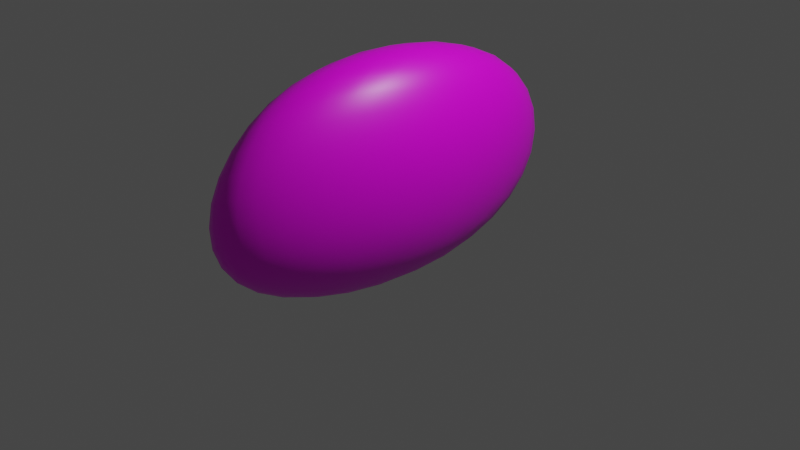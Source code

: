 # Source: Rocky.blend  (saved by Blender 3.0.42; exported with 4.5.12 LTS)
import bpy
from mathutils import Matrix  # noqa: F401  (used for matrix-valued properties, if any)

bpy.ops.wm.read_factory_settings(use_empty=True)
scene = bpy.context.scene
scene.name = 'Scene'

# ---- collections
col_collection = bpy.data.collections.new('Collection'); scene.collection.children.link(col_collection)

# ---- images (referenced by path relative to the original .blend; pixels are not part of the script)
import os
ASSET_DIR = os.environ.get("B2B_ASSET_DIR", "")  # directory of the original .blend (textures are referenced by path, not embedded)
HERE = os.path.dirname(os.path.abspath(__file__))  # packed textures are extracted next to this script under _unpacked/

def load_image(name, relpath, width, height, colorspace="sRGB"):
    """Load a texture the original file referenced (path relative to the .blend, or extracted next to this script)."""
    p = next((c for c in (os.path.join(HERE, relpath), os.path.join(ASSET_DIR, relpath)) if relpath and os.path.exists(c)), "")
    if p:
        img = bpy.data.images.load(p, check_existing=True)
        img.name = name
    else:  # same state as the original file: an image datablock whose file is absent (Cycles renders it pink)
        img = bpy.data.images.new(name, width, height)
        img.source = "FILE"
        img.filepath = "//" + (relpath or name)
    img.colorspace_settings.name = colorspace
    return img
img_rocky_png = load_image('Rocky.png', 'Rocky.png', 1024, 1024, 'sRGB')

# ---- materials (node trees are filled in below, after node groups)
mat_material = bpy.data.materials.new('Material')
mat_material.alpha_threshold = 0.0
mat_material.use_transparent_shadow = False
mat_material.line_color = (0.0, 0.0, 0.0, 1.0)

# ---- material node trees
mat_material.use_nodes = True; mat_material.node_tree.nodes.clear()
_N = mat_material.node_tree.nodes; _L = mat_material.node_tree.links
n0 = _N.new('ShaderNodeOutputMaterial'); n0.name = 'Material Output'; n0.location = (300, 300)
n1 = _N.new('ShaderNodeBsdfPrincipled'); n1.name = 'Principled BSDF'; n1.location = (10, 300)
n1.distribution = 'GGX'
n1.subsurface_method = 'RANDOM_WALK_SKIN'
n1.inputs[2].default_value = 0.4
n1.inputs[3].default_value = 1.45
n1.inputs[27].default_value = (0.0, 0.0, 0.0, 1.0)
n1.inputs[28].default_value = 1.0
n2 = _N.new('ShaderNodeTexImage'); n2.name = 'Image Texture'; n2.location = (-280, 280)
n2.image = img_rocky_png
_L.new(n1.outputs[0], n0.inputs[0])
_L.new(n2.outputs[0], n1.inputs[0])
n0.is_active_output = True

# ---- world
world_world = bpy.data.worlds.new('World'); scene.world = world_world
world_world.use_nodes = True; world_world.node_tree.nodes.clear()
_N = world_world.node_tree.nodes; _L = world_world.node_tree.links
n0 = _N.new('ShaderNodeOutputWorld'); n0.name = 'World Output'; n0.location = (300, 300)
n1 = _N.new('ShaderNodeBackground'); n1.name = 'Background'; n1.location = (10, 300)
n1.inputs[0].default_value = (0.05088, 0.05088, 0.05088, 1.0)
_L.new(n1.outputs[0], n0.inputs[0])
n0.is_active_output = True
world_world.color = (0.05088, 0.05088, 0.05088)
world_world.use_sun_shadow = False
world_world.sun_shadow_jitter_overblur = 0.0

# ---- cameras
cam_camera = bpy.data.cameras.new('Camera')
cam_camera.clip_end = 100.0
cam_camera.ortho_scale = 7.314

# ---- lights
light_light = bpy.data.lights.new('Light', 'POINT')
light_light.transmission_factor = 0.0
light_light.energy = 1000.0
light_light.shadow_soft_size = 0.1
light_light.shadow_maximum_resolution = 0.006
light_light.use_absolute_resolution = True

# ---- meshes
me_cube = bpy.data.meshes.new('Cube')
me_cube.from_pydata([(0.7753, 0.6181, 1.283), (0.3051, 0.3492, -0.1018), (1.16, -1.024, 1.019), (0.6624, -1.371, -0.373), (-0.9204, 1.645, 1.331), (-1.389, 1.077, -0.1288), (-0.1743, -0.2339, 1.233), (-0.6697, -0.8803, -0.2338), (-1.404, 0.9171, -0.1891), (-1.392, 0.6743, -0.2569), (-1.341, 0.3886, -0.3099), (-1.248, 0.08403, -0.339), (-1.115, -0.2171, -0.3394), (-0.9571, -0.4948, -0.3151), (-0.795, -0.728, -0.2741), (0.1359, 0.4597, -0.145), (-0.1075, 0.6037, -0.194), (-0.3782, 0.7466, -0.2318), (-0.651, 0.8722, -0.2502), (-0.904, 0.9687, -0.2442), (-1.122, 1.034, -0.2162), (-1.29, 1.068, -0.1721), (0.7878, 0.6181, 1.181), (0.7862, 0.6105, 1.024), (0.7592, 0.5918, 0.8353), (0.7025, 0.5604, 0.627), (0.6154, 0.5158, 0.4117), (0.5078, 0.4606, 0.2045), (0.3944, 0.3999, 0.02249), (-0.6463, -0.8791, -0.1108), (-0.6028, -0.8536, 0.0737), (-0.5428, -0.7968, 0.2885), (-0.4705, -0.7084, 0.5159), (-0.3904, -0.592, 0.7399), (-0.3082, -0.4605, 0.9461), (-0.2309, -0.3307, 1.12), (1.175, -1.133, 0.8878), (1.173, -1.26, 0.6979), (1.142, -1.367, 0.4847), (1.08, -1.44, 0.2663), (0.989, -1.47, 0.05875), (0.8771, -1.46, -0.1262), (0.7578, -1.419, -0.2771), (-1.048, 1.702, 1.215), (-1.203, 1.743, 1.039), (-1.34, 1.738, 0.83), (-1.438, 1.678, 0.6056), (-1.483, 1.56, 0.3809), (-1.48, 1.4, 0.1707), (-1.44, 1.222, -0.009017), (1.086, -1.004, 1.078), (0.9619, -0.9539, 1.151), (0.8011, -0.8731, 1.216), (0.6103, -0.7635, 1.263), (0.398, -0.6298, 1.286), (0.1798, -0.4837, 1.284), (-0.02507, -0.3409, 1.262), (0.8798, 0.4572, 1.307), (1.004, 0.2279, 1.321), (1.111, -0.02607, 1.315), (1.187, -0.2829, 1.285), (1.223, -0.5244, 1.231), (1.223, -0.7381, 1.16), (1.196, -0.9123, 1.082), (-0.5571, -1.008, -0.3011), (-0.3919, -1.159, -0.3791), (-0.2019, -1.291, -0.4427), (-0.0003639, -1.385, -0.481), (0.2006, -1.432, -0.487), (0.3891, -1.437, -0.4641), (0.552, -1.409, -0.4195), (-0.2675, -0.02604, 1.3), (-0.3964, 0.2651, 1.374), (-0.5325, 0.5795, 1.431), (-0.6606, 0.8858, 1.46), (-0.7681, 1.159, 1.458), (-0.849, 1.384, 1.428), (-0.8997, 1.551, 1.379), (-0.7898, 1.642, 1.383), (-0.588, 1.6, 1.437), (-0.3464, 1.507, 1.473), (-0.08434, 1.366, 1.483), (0.18, 1.183, 1.46), (0.4274, 0.9767, 1.411), (0.6374, 0.772, 1.344), (0.6659, -1.258, -0.4024), (0.6597, -1.077, -0.4233), (0.6377, -0.852, -0.4213), (0.5964, -0.5969, -0.3921), (0.5347, -0.327, -0.3351), (0.4577, -0.06092, -0.258), (0.3738, 0.1797, -0.172), (0.7341, 0.6083, 1.42), (0.5324, 0.8012, 1.509), (0.2936, 1.002, 1.572), (0.03546, 1.186, 1.603), (-0.2251, 1.333, 1.596), (-0.4735, 1.44, 1.556), (-0.6984, 1.507, 1.484), (0.8505, 0.3855, 1.459), (0.6486, 0.5745, 1.566), (0.4119, 0.7721, 1.64), (0.1548, 0.9578, 1.678), (-0.1091, 1.115, 1.676), (-0.3692, 1.238, 1.634), (-0.6171, 1.326, 1.552), (0.9583, 0.1323, 1.467), (0.7592, 0.316, 1.585), (0.5253, 0.5087, 1.667), (0.2691, 0.6945, 1.711), (0.002301, 0.859, 1.713), (-0.2654, 0.9948, 1.672), (-0.525, 1.096, 1.588), (1.042, -0.1297, 1.443), (0.851, 0.04371, 1.566), (0.6248, 0.2262, 1.653), (0.374, 0.4067, 1.701), (0.1092, 0.5739, 1.707), (-0.1587, 0.7168, 1.671), (-0.4189, 0.8245, 1.589), (1.091, -0.3826, 1.389), (0.9145, -0.2267, 1.513), (0.7029, -0.06196, 1.6), (0.4649, 0.1056, 1.65), (0.2101, 0.2685, 1.66), (-0.0495, 0.4124, 1.628), (-0.3013, 0.5216, 1.553), (1.108, -0.6156, 1.309), (0.9508, -0.4864, 1.425), (0.7581, -0.3466, 1.509), (0.5375, -0.1973, 1.559), (0.2978, -0.04367, 1.573), (0.05238, 0.09856, 1.548), (-0.1839, 0.2098, 1.483), (1.101, -0.8218, 1.207), (0.9643, -0.7295, 1.305), (0.7907, -0.6195, 1.381), (0.5874, -0.4908, 1.43), (0.3634, -0.3479, 1.447), (0.1341, -0.206, 1.433), (-0.08305, -0.08595, 1.386), (0.645, -1.507, -0.2992), (0.7562, -1.56, -0.1393), (0.864, -1.569, 0.05225), (0.9553, -1.532, 0.2656), (1.021, -1.448, 0.4895), (1.06, -1.324, 0.7094), (1.077, -1.172, 0.9102), (0.4916, -1.551, -0.3234), (0.6029, -1.611, -0.147), (0.7101, -1.617, 0.05765), (0.803, -1.571, 0.2816), (0.8736, -1.474, 0.515), (0.9215, -1.333, 0.7457), (0.9491, -1.157, 0.9614), (0.3121, -1.552, -0.3321), (0.4254, -1.611, -0.1414), (0.5328, -1.611, 0.07594), (0.6273, -1.556, 0.3105), (0.7025, -1.448, 0.5528), (0.7569, -1.294, 0.7918), (0.7898, -1.1, 1.016), (0.1176, -1.505, -0.3173), (0.2316, -1.559, -0.1177), (0.3377, -1.552, 0.1077), (0.4318, -1.488, 0.3486), (0.51, -1.373, 0.5949), (0.5684, -1.21, 0.8363), (0.6031, -1.005, 1.062), (-0.08205, -1.405, -0.2764), (0.02849, -1.452, -0.0745), (0.1296, -1.438, 0.152), (0.2204, -1.368, 0.3921), (0.2991, -1.249, 0.6351), (0.3597, -1.084, 0.8712), (0.3952, -0.8767, 1.091), (-0.2785, -1.261, -0.2175), (-0.1795, -1.295, -0.01995), (-0.08821, -1.272, 0.2023), (-0.003005, -1.198, 0.437), (0.07495, -1.078, 0.6722), (0.1385, -0.9183, 0.8975), (0.1781, -0.7209, 1.104), (-0.4656, -1.083, -0.154), (-0.3896, -1.094, 0.03445), (-0.3131, -1.057, 0.2506), (-0.2346, -0.9775, 0.4796), (-0.1567, -0.8597, 0.7068), (-0.08651, -0.7123, 0.9196), (-0.03471, -0.5424, 1.107), (-0.8319, -0.6476, -0.1111), (-0.8186, -0.5779, 0.08703), (-0.7737, -0.4951, 0.3098), (-0.7055, -0.3944, 0.543), (-0.6199, -0.2777, 0.772), (-0.5202, -0.1601, 0.9832), (-0.4067, -0.06339, 1.163), (-1.019, -0.3809, -0.1305), (-1.028, -0.2739, 0.08414), (-0.9953, -0.1646, 0.3189), (-0.9298, -0.05021, 0.5619), (-0.8372, 0.06725, 0.8006), (-0.7188, 0.1728, 1.023), (-0.5737, 0.247, 1.218), (-1.193, -0.08365, -0.1456), (-1.218, 0.04958, 0.07882), (-1.196, 0.1806, 0.3226), (-1.132, 0.3068, 0.5743), (-1.033, 0.4234, 0.8224), (-0.8997, 0.5176, 1.055), (-0.7327, 0.5747, 1.262), (-1.338, 0.229, -0.1451), (-1.375, 0.3793, 0.08081), (-1.362, 0.5258, 0.3271), (-1.302, 0.6593, 0.5822), (-1.199, 0.771, 0.8347), (-1.055, 0.8519, 1.073), (-0.8741, 0.8931, 1.285), (-1.44, 0.5392, -0.123), (-1.487, 0.6998, 0.09638), (-1.483, 0.8551, 0.337), (-1.428, 0.9899, 0.5874), (-1.323, 1.091, 0.8362), (-1.174, 1.155, 1.072), (-0.9866, 1.178, 1.283), (-1.493, 0.8246, -0.08441), (-1.547, 0.9911, 0.1218), (-1.55, 1.15, 0.3512), (-1.5, 1.281, 0.5918), (-1.396, 1.369, 0.8317), (-1.247, 1.412, 1.059), (-1.061, 1.414, 1.261), (-1.495, 1.061, -0.03928), (-1.547, 1.232, 0.1501), (-1.553, 1.392, 0.3668), (-1.507, 1.517, 0.5972), (-1.406, 1.589, 0.8273), (-1.261, 1.611, 1.043), (-1.088, 1.592, 1.23), (-1.272, 0.8283, -0.2937), (-1.097, 0.7608, -0.3641), (-0.8794, 0.6857, -0.4056), (-0.63, 0.594, -0.4171), (-0.3615, 0.4837, -0.3976), (-0.09227, 0.365, -0.35), (0.1583, 0.2541, -0.2768), (-1.246, 0.5577, -0.3877), (-1.059, 0.4638, -0.478), (-0.8361, 0.3764, -0.5311), (-0.5851, 0.2861, -0.5478), (-0.3161, 0.188, -0.5282), (-0.04319, 0.08948, -0.4736), (0.2189, 0.001546, -0.3844), (-1.192, 0.2601, -0.4551), (-0.9995, 0.1505, -0.5578), (-0.7724, 0.05326, -0.6192), (-0.5195, -0.03726, -0.6404), (-0.2504, -0.1248, -0.6221), (0.02309, -0.2059, -0.5649), (0.2888, -0.2753, -0.4692), (-1.103, -0.04821, -0.4915), (-0.9126, -0.1664, -0.601), (-0.687, -0.2708, -0.6682), (-0.4367, -0.3617, -0.6935), (-0.1725, -0.4393, -0.6776), (0.09498, -0.5041, -0.6214), (0.3549, -0.5565, -0.526), (-0.9798, -0.3485, -0.4932), (-0.7975, -0.4722, -0.6054), (-0.5802, -0.5822, -0.6762), (-0.3399, -0.6728, -0.7053), (-0.08841, -0.7404, -0.693), (0.1645, -0.7889, -0.6404), (0.4095, -0.824, -0.5494), (-0.8351, -0.6219, -0.462), (-0.6637, -0.7508, -0.5707), (-0.4584, -0.8661, -0.6421), (-0.2326, -0.9566, -0.6747), (0.001079, -1.015, -0.6671), (0.2329, -1.047, -0.6212), (0.4544, -1.063, -0.5395), (-0.6862, -0.8492, -0.3998), (-0.5238, -0.9854, -0.4963), (-0.3296, -1.107, -0.5648), (-0.1183, -1.199, -0.6003), (0.09694, -1.25, -0.5988), (0.3049, -1.266, -0.5631), (0.4958, -1.261, -0.4971), (0.5483, 0.1691, -0.02289), (0.6956, 0.1935, 0.163), (0.8193, 0.2276, 0.3715), (0.9122, 0.263, 0.5882), (0.967, 0.2959, 0.7996), (0.9824, 0.3303, 0.9951), (0.9569, 0.3752, 1.166), (0.6631, -0.08694, -0.09317), (0.8342, -0.08479, 0.1018), (0.9711, -0.06618, 0.3162), (1.07, -0.03751, 0.5386), (1.126, -0.001643, 0.7581), (1.136, 0.04722, 0.9662), (1.097, 0.1186, 1.156), (0.7503, -0.3567, -0.1641), (0.9315, -0.3658, 0.03572), (1.075, -0.3571, 0.2546), (1.178, -0.3327, 0.4828), (1.236, -0.2931, 0.7108), (1.247, -0.2333, 0.9305), (1.206, -0.1468, 1.134), (0.81, -0.6251, -0.2222), (0.9909, -0.6392, -0.02356), (1.135, -0.6364, 0.1951), (1.24, -0.6143, 0.4252), (1.3, -0.5703, 0.6579), (1.314, -0.502, 0.8847), (1.277, -0.407, 1.097), (0.841, -0.8771, -0.2586), (1.015, -0.8941, -0.0675), (1.155, -0.8953, 0.1446), (1.257, -0.874, 0.3702), (1.318, -0.8248, 0.6013), (1.335, -0.7485, 0.8285), (1.304, -0.6474, 1.042), (0.8441, -1.1, -0.2742), (1.004, -1.121, -0.09638), (1.136, -1.126, 0.1049), (1.235, -1.104, 0.3225), (1.295, -1.048, 0.548), (1.315, -0.9633, 0.7704), (1.292, -0.8567, 0.978), (0.8194, -1.283, -0.2748), (0.9592, -1.312, -0.1136), (1.08, -1.32, 0.0763), (1.175, -1.295, 0.2863), (1.235, -1.232, 0.5062), (1.259, -1.137, 0.7218), (1.247, -1.023, 0.9184), (-1.321, 1.285, -0.0149), (-1.344, 1.48, 0.1758), (-1.336, 1.641, 0.3909), (-1.287, 1.754, 0.618), (-1.192, 1.805, 0.844), (-1.063, 1.798, 1.055), (-0.9189, 1.74, 1.238), (-1.141, 1.276, -0.03519), (-1.145, 1.481, 0.1724), (-1.124, 1.641, 0.3984), (-1.068, 1.748, 0.6327), (-0.9747, 1.794, 0.8647), (-0.8535, 1.782, 1.083), (-0.7189, 1.715, 1.277), (-0.9111, 1.214, -0.04952), (-0.8981, 1.417, 0.1702), (-0.8614, 1.571, 0.4057), (-0.7982, 1.672, 0.6471), (-0.7074, 1.714, 0.8848), (-0.596, 1.7, 1.108), (-0.4726, 1.631, 1.308), (-0.6457, 1.108, -0.04995), (-0.616, 1.299, 0.175), (-0.5646, 1.441, 0.4145), (-0.4945, 1.533, 0.6587), (-0.4084, 1.573, 0.8976), (-0.3094, 1.56, 1.121), (-0.2004, 1.491, 1.32), (-0.3605, 0.9643, -0.03334), (-0.3148, 1.135, 0.189), (-0.2501, 1.261, 0.4253), (-0.1749, 1.343, 0.665), (-0.09592, 1.38, 0.8981), (-0.01239, 1.368, 1.115), (0.07845, 1.305, 1.305), (-0.07708, 0.7927, -0.006236), (-0.01392, 0.9361, 0.2059), (0.06399, 1.041, 0.4328), (0.143, 1.11, 0.6635), (0.2135, 1.144, 0.8866), (0.2786, 1.138, 1.092), (0.3457, 1.087, 1.27), (0.182, 0.6042, 0.0201), (0.2666, 0.7096, 0.2156), (0.3587, 0.7897, 0.4306), (0.4414, 0.8461, 0.6516), (0.5038, 0.8779, 0.8649), (0.5487, 0.8825, 1.059), (0.5849, 0.8542, 1.222)], [], [(92, 93, 100, 99), (93, 94, 101, 100), (94, 95, 102, 101), (95, 96, 103, 102), (96, 97, 104, 103), (97, 98, 105, 104), (99, 100, 107, 106), (100, 101, 108, 107), (101, 102, 109, 108), (102, 103, 110, 109), (103, 104, 111, 110), (104, 105, 112, 111), (106, 107, 114, 113), (107, 108, 115, 114), (108, 109, 116, 115), (109, 110, 117, 116), (110, 111, 118, 117), (111, 112, 119, 118), (113, 114, 121, 120), (114, 115, 122, 121), (115, 116, 123, 122), (116, 117, 124, 123), (117, 118, 125, 124), (118, 119, 126, 125), (120, 121, 128, 127), (121, 122, 129, 128), (122, 123, 130, 129), (123, 124, 131, 130), (124, 125, 132, 131), (125, 126, 133, 132), (127, 128, 135, 134), (128, 129, 136, 135), (129, 130, 137, 136), (130, 131, 138, 137), (131, 132, 139, 138), (132, 133, 140, 139), (0, 84, 92, 57), (84, 83, 93, 92), (83, 82, 94, 93), (82, 81, 95, 94), (81, 80, 96, 95), (80, 79, 97, 96), (79, 78, 98, 97), (78, 4, 77, 98), (98, 77, 76, 105), (105, 76, 75, 112), (112, 75, 74, 119), (119, 74, 73, 126), (126, 73, 72, 133), (133, 72, 71, 140), (140, 71, 6, 56), (139, 140, 56, 55), (138, 139, 55, 54), (137, 138, 54, 53), (136, 137, 53, 52), (135, 136, 52, 51), (134, 135, 51, 50), (63, 134, 50, 2), (62, 127, 134, 63), (61, 120, 127, 62), (60, 113, 120, 61), (59, 106, 113, 60), (58, 99, 106, 59), (57, 92, 99, 58), (141, 142, 149, 148), (142, 143, 150, 149), (143, 144, 151, 150), (144, 145, 152, 151), (145, 146, 153, 152), (146, 147, 154, 153), (148, 149, 156, 155), (149, 150, 157, 156), (150, 151, 158, 157), (151, 152, 159, 158), (152, 153, 160, 159), (153, 154, 161, 160), (155, 156, 163, 162), (156, 157, 164, 163), (157, 158, 165, 164), (158, 159, 166, 165), (159, 160, 167, 166), (160, 161, 168, 167), (162, 163, 170, 169), (163, 164, 171, 170), (164, 165, 172, 171), (165, 166, 173, 172), (166, 167, 174, 173), (167, 168, 175, 174), (169, 170, 177, 176), (170, 171, 178, 177), (171, 172, 179, 178), (172, 173, 180, 179), (173, 174, 181, 180), (174, 175, 182, 181), (176, 177, 184, 183), (177, 178, 185, 184), (178, 179, 186, 185), (179, 180, 187, 186), (180, 181, 188, 187), (181, 182, 189, 188), (3, 42, 141, 70), (42, 41, 142, 141), (41, 40, 143, 142), (40, 39, 144, 143), (39, 38, 145, 144), (38, 37, 146, 145), (37, 36, 147, 146), (36, 2, 50, 147), (147, 50, 51, 154), (154, 51, 52, 161), (161, 52, 53, 168), (168, 53, 54, 175), (175, 54, 55, 182), (182, 55, 56, 189), (189, 56, 6, 35), (188, 189, 35, 34), (187, 188, 34, 33), (186, 187, 33, 32), (185, 186, 32, 31), (184, 185, 31, 30), (183, 184, 30, 29), (64, 183, 29, 7), (65, 176, 183, 64), (66, 169, 176, 65), (67, 162, 169, 66), (68, 155, 162, 67), (69, 148, 155, 68), (70, 141, 148, 69), (190, 191, 198, 197), (191, 192, 199, 198), (192, 193, 200, 199), (193, 194, 201, 200), (194, 195, 202, 201), (195, 196, 203, 202), (197, 198, 205, 204), (198, 199, 206, 205), (199, 200, 207, 206), (200, 201, 208, 207), (201, 202, 209, 208), (202, 203, 210, 209), (204, 205, 212, 211), (205, 206, 213, 212), (206, 207, 214, 213), (207, 208, 215, 214), (208, 209, 216, 215), (209, 210, 217, 216), (211, 212, 219, 218), (212, 213, 220, 219), (213, 214, 221, 220), (214, 215, 222, 221), (215, 216, 223, 222), (216, 217, 224, 223), (218, 219, 226, 225), (219, 220, 227, 226), (220, 221, 228, 227), (221, 222, 229, 228), (222, 223, 230, 229), (223, 224, 231, 230), (225, 226, 233, 232), (226, 227, 234, 233), (227, 228, 235, 234), (228, 229, 236, 235), (229, 230, 237, 236), (230, 231, 238, 237), (7, 29, 190, 14), (29, 30, 191, 190), (30, 31, 192, 191), (31, 32, 193, 192), (32, 33, 194, 193), (33, 34, 195, 194), (34, 35, 196, 195), (35, 6, 71, 196), (196, 71, 72, 203), (203, 72, 73, 210), (210, 73, 74, 217), (217, 74, 75, 224), (224, 75, 76, 231), (231, 76, 77, 238), (238, 77, 4, 43), (237, 238, 43, 44), (236, 237, 44, 45), (235, 236, 45, 46), (234, 235, 46, 47), (233, 234, 47, 48), (232, 233, 48, 49), (8, 232, 49, 5), (9, 225, 232, 8), (10, 218, 225, 9), (11, 211, 218, 10), (12, 204, 211, 11), (13, 197, 204, 12), (14, 190, 197, 13), (239, 240, 247, 246), (240, 241, 248, 247), (241, 242, 249, 248), (242, 243, 250, 249), (243, 244, 251, 250), (244, 245, 252, 251), (246, 247, 254, 253), (247, 248, 255, 254), (248, 249, 256, 255), (249, 250, 257, 256), (250, 251, 258, 257), (251, 252, 259, 258), (253, 254, 261, 260), (254, 255, 262, 261), (255, 256, 263, 262), (256, 257, 264, 263), (257, 258, 265, 264), (258, 259, 266, 265), (260, 261, 268, 267), (261, 262, 269, 268), (262, 263, 270, 269), (263, 264, 271, 270), (264, 265, 272, 271), (265, 266, 273, 272), (267, 268, 275, 274), (268, 269, 276, 275), (269, 270, 277, 276), (270, 271, 278, 277), (271, 272, 279, 278), (272, 273, 280, 279), (274, 275, 282, 281), (275, 276, 283, 282), (276, 277, 284, 283), (277, 278, 285, 284), (278, 279, 286, 285), (279, 280, 287, 286), (5, 21, 239, 8), (21, 20, 240, 239), (20, 19, 241, 240), (19, 18, 242, 241), (18, 17, 243, 242), (17, 16, 244, 243), (16, 15, 245, 244), (15, 1, 91, 245), (245, 91, 90, 252), (252, 90, 89, 259), (259, 89, 88, 266), (266, 88, 87, 273), (273, 87, 86, 280), (280, 86, 85, 287), (287, 85, 3, 70), (286, 287, 70, 69), (285, 286, 69, 68), (284, 285, 68, 67), (283, 284, 67, 66), (282, 283, 66, 65), (281, 282, 65, 64), (14, 281, 64, 7), (13, 274, 281, 14), (12, 267, 274, 13), (11, 260, 267, 12), (10, 253, 260, 11), (9, 246, 253, 10), (8, 239, 246, 9), (288, 289, 296, 295), (289, 290, 297, 296), (290, 291, 298, 297), (291, 292, 299, 298), (292, 293, 300, 299), (293, 294, 301, 300), (295, 296, 303, 302), (296, 297, 304, 303), (297, 298, 305, 304), (298, 299, 306, 305), (299, 300, 307, 306), (300, 301, 308, 307), (302, 303, 310, 309), (303, 304, 311, 310), (304, 305, 312, 311), (305, 306, 313, 312), (306, 307, 314, 313), (307, 308, 315, 314), (309, 310, 317, 316), (310, 311, 318, 317), (311, 312, 319, 318), (312, 313, 320, 319), (313, 314, 321, 320), (314, 315, 322, 321), (316, 317, 324, 323), (317, 318, 325, 324), (318, 319, 326, 325), (319, 320, 327, 326), (320, 321, 328, 327), (321, 322, 329, 328), (323, 324, 331, 330), (324, 325, 332, 331), (325, 326, 333, 332), (326, 327, 334, 333), (327, 328, 335, 334), (328, 329, 336, 335), (1, 28, 288, 91), (28, 27, 289, 288), (27, 26, 290, 289), (26, 25, 291, 290), (25, 24, 292, 291), (24, 23, 293, 292), (23, 22, 294, 293), (22, 0, 57, 294), (294, 57, 58, 301), (301, 58, 59, 308), (308, 59, 60, 315), (315, 60, 61, 322), (322, 61, 62, 329), (329, 62, 63, 336), (336, 63, 2, 36), (335, 336, 36, 37), (334, 335, 37, 38), (333, 334, 38, 39), (332, 333, 39, 40), (331, 332, 40, 41), (330, 331, 41, 42), (85, 330, 42, 3), (86, 323, 330, 85), (87, 316, 323, 86), (88, 309, 316, 87), (89, 302, 309, 88), (90, 295, 302, 89), (91, 288, 295, 90), (337, 338, 345, 344), (338, 339, 346, 345), (339, 340, 347, 346), (340, 341, 348, 347), (341, 342, 349, 348), (342, 343, 350, 349), (344, 345, 352, 351), (345, 346, 353, 352), (346, 347, 354, 353), (347, 348, 355, 354), (348, 349, 356, 355), (349, 350, 357, 356), (351, 352, 359, 358), (352, 353, 360, 359), (353, 354, 361, 360), (354, 355, 362, 361), (355, 356, 363, 362), (356, 357, 364, 363), (358, 359, 366, 365), (359, 360, 367, 366), (360, 361, 368, 367), (361, 362, 369, 368), (362, 363, 370, 369), (363, 364, 371, 370), (365, 366, 373, 372), (366, 367, 374, 373), (367, 368, 375, 374), (368, 369, 376, 375), (369, 370, 377, 376), (370, 371, 378, 377), (372, 373, 380, 379), (373, 374, 381, 380), (374, 375, 382, 381), (375, 376, 383, 382), (376, 377, 384, 383), (377, 378, 385, 384), (5, 49, 337, 21), (49, 48, 338, 337), (48, 47, 339, 338), (47, 46, 340, 339), (46, 45, 341, 340), (45, 44, 342, 341), (44, 43, 343, 342), (43, 4, 78, 343), (343, 78, 79, 350), (350, 79, 80, 357), (357, 80, 81, 364), (364, 81, 82, 371), (371, 82, 83, 378), (378, 83, 84, 385), (385, 84, 0, 22), (384, 385, 22, 23), (383, 384, 23, 24), (382, 383, 24, 25), (381, 382, 25, 26), (380, 381, 26, 27), (379, 380, 27, 28), (15, 379, 28, 1), (16, 372, 379, 15), (17, 365, 372, 16), (18, 358, 365, 17), (19, 351, 358, 18), (20, 344, 351, 19), (21, 337, 344, 20)])
me_cube.polygons.foreach_set('use_smooth', [True] * 384)
_uv = me_cube.uv_layers.new(name='UVMap')
_uv.uv.foreach_set('vector', [0.6549, 0.5314, 0.6852, 0.5315, 0.6855, 0.5627, 0.6549, 0.5627, 0.6852, 0.5315, 0.7155, 0.5316, 0.7159, 0.5628, 0.6855, 0.5627, 0.7155, 0.5316, 0.7457, 0.5317, 0.7463, 0.5629, 0.7159, 0.5628, 0.7457, 0.5317, 0.7759, 0.5318, 0.7766, 0.563, 0.7463, 0.5629, 0.7759, 0.5318, 0.8061, 0.5319, 0.807, 0.5631, 0.7766, 0.563, 0.8061, 0.5319, 0.8363, 0.5321, 0.8373, 0.5632, 0.807, 0.5631, 0.6549, 0.5627, 0.6855, 0.5627, 0.6857, 0.5939, 0.655, 0.5939, 0.6855, 0.5627, 0.7159, 0.5628, 0.7163, 0.594, 0.6857, 0.5939, 0.7159, 0.5628, 0.7463, 0.5629, 0.7469, 0.5941, 0.7163, 0.594, 0.7463, 0.5629, 0.7766, 0.563, 0.7774, 0.5942, 0.7469, 0.5941, 0.7766, 0.563, 0.807, 0.5631, 0.8079, 0.5942, 0.7774, 0.5942, 0.807, 0.5631, 0.8373, 0.5632, 0.8384, 0.5943, 0.8079, 0.5942, 0.655, 0.5939, 0.6857, 0.5939, 0.686, 0.6252, 0.6552, 0.6251, 0.6857, 0.5939, 0.7163, 0.594, 0.7168, 0.6252, 0.686, 0.6252, 0.7163, 0.594, 0.7469, 0.5941, 0.7475, 0.6253, 0.7168, 0.6252, 0.7469, 0.5941, 0.7774, 0.5942, 0.7782, 0.6253, 0.7475, 0.6253, 0.7774, 0.5942, 0.8079, 0.5942, 0.8088, 0.6254, 0.7782, 0.6253, 0.8079, 0.5942, 0.8384, 0.5943, 0.8395, 0.6255, 0.8088, 0.6254, 0.6552, 0.6251, 0.686, 0.6252, 0.6864, 0.6564, 0.6554, 0.6563, 0.686, 0.6252, 0.7168, 0.6252, 0.7173, 0.6564, 0.6864, 0.6564, 0.7168, 0.6252, 0.7475, 0.6253, 0.7481, 0.6565, 0.7173, 0.6564, 0.7475, 0.6253, 0.7782, 0.6253, 0.7789, 0.6565, 0.7481, 0.6565, 0.7782, 0.6253, 0.8088, 0.6254, 0.8097, 0.6565, 0.7789, 0.6565, 0.8088, 0.6254, 0.8395, 0.6255, 0.8405, 0.6566, 0.8097, 0.6565, 0.6554, 0.6563, 0.6864, 0.6564, 0.6867, 0.6876, 0.6557, 0.6876, 0.6864, 0.6564, 0.7173, 0.6564, 0.7177, 0.6876, 0.6867, 0.6876, 0.7173, 0.6564, 0.7481, 0.6565, 0.7487, 0.6876, 0.7177, 0.6876, 0.7481, 0.6565, 0.7789, 0.6565, 0.7797, 0.6877, 0.7487, 0.6876, 0.7789, 0.6565, 0.8097, 0.6565, 0.8107, 0.6877, 0.7797, 0.6877, 0.8097, 0.6565, 0.8405, 0.6566, 0.8416, 0.6877, 0.8107, 0.6877, 0.6557, 0.6876, 0.6867, 0.6876, 0.6871, 0.7188, 0.656, 0.7188, 0.6867, 0.6876, 0.7177, 0.6876, 0.7182, 0.7188, 0.6871, 0.7188, 0.7177, 0.6876, 0.7487, 0.6876, 0.7494, 0.7188, 0.7182, 0.7188, 0.7487, 0.6876, 0.7797, 0.6877, 0.7805, 0.7188, 0.7494, 0.7188, 0.7797, 0.6877, 0.8107, 0.6877, 0.8116, 0.7188, 0.7805, 0.7188, 0.8107, 0.6877, 0.8416, 0.6877, 0.8427, 0.7189, 0.8116, 0.7188, 0.625, 0.5, 0.655, 0.5001, 0.6549, 0.5314, 0.6243, 0.5314, 0.655, 0.5001, 0.6851, 0.5003, 0.6852, 0.5315, 0.6549, 0.5314, 0.6851, 0.5003, 0.7151, 0.5004, 0.7155, 0.5316, 0.6852, 0.5315, 0.7151, 0.5004, 0.7451, 0.5005, 0.7457, 0.5317, 0.7155, 0.5316, 0.7451, 0.5005, 0.7751, 0.5007, 0.7759, 0.5318, 0.7457, 0.5317, 0.7751, 0.5007, 0.8052, 0.5008, 0.8061, 0.5319, 0.7759, 0.5318, 0.8052, 0.5008, 0.8352, 0.5009, 0.8363, 0.5321, 0.8061, 0.5319, 0.8352, 0.5009, 0.8652, 0.501, 0.8664, 0.5322, 0.8363, 0.5321, 0.8363, 0.5321, 0.8664, 0.5322, 0.8677, 0.5633, 0.8373, 0.5632, 0.8373, 0.5632, 0.8677, 0.5633, 0.8689, 0.5944, 0.8384, 0.5943, 0.8384, 0.5943, 0.8689, 0.5944, 0.8701, 0.6255, 0.8395, 0.6255, 0.8395, 0.6255, 0.8701, 0.6255, 0.8713, 0.6566, 0.8405, 0.6566, 0.8405, 0.6566, 0.8713, 0.6566, 0.8726, 0.6878, 0.8416, 0.6877, 0.8416, 0.6877, 0.8726, 0.6878, 0.8738, 0.7189, 0.8427, 0.7189, 0.8427, 0.7189, 0.8738, 0.7189, 0.875, 0.75, 0.8438, 0.75, 0.8116, 0.7188, 0.8427, 0.7189, 0.8438, 0.75, 0.8125, 0.75, 0.7805, 0.7188, 0.8116, 0.7188, 0.8125, 0.75, 0.7813, 0.75, 0.7494, 0.7188, 0.7805, 0.7188, 0.7813, 0.75, 0.75, 0.75, 0.7182, 0.7188, 0.7494, 0.7188, 0.75, 0.75, 0.7188, 0.75, 0.6871, 0.7188, 0.7182, 0.7188, 0.7188, 0.75, 0.6875, 0.75, 0.656, 0.7188, 0.6871, 0.7188, 0.6875, 0.75, 0.6563, 0.75, 0.6248, 0.7188, 0.656, 0.7188, 0.6563, 0.75, 0.625, 0.75, 0.6246, 0.6875, 0.6557, 0.6876, 0.656, 0.7188, 0.6248, 0.7188, 0.6244, 0.6563, 0.6554, 0.6563, 0.6557, 0.6876, 0.6246, 0.6875, 0.6243, 0.6251, 0.6552, 0.6251, 0.6554, 0.6563, 0.6244, 0.6563, 0.6242, 0.5939, 0.655, 0.5939, 0.6552, 0.6251, 0.6243, 0.6251, 0.6242, 0.5626, 0.6549, 0.5627, 0.655, 0.5939, 0.6242, 0.5939, 0.6243, 0.5314, 0.6549, 0.5314, 0.6549, 0.5627, 0.6242, 0.5626, 0.4062, 0.7812, 0.4375, 0.7813, 0.4375, 0.8125, 0.4062, 0.8125, 0.4375, 0.7813, 0.4687, 0.7813, 0.4687, 0.8125, 0.4375, 0.8125, 0.4687, 0.7813, 0.5, 0.7813, 0.5, 0.8125, 0.4687, 0.8125, 0.5, 0.7813, 0.5312, 0.7813, 0.5312, 0.8125, 0.5, 0.8125, 0.5312, 0.7813, 0.5625, 0.7813, 0.5625, 0.8125, 0.5312, 0.8125, 0.5625, 0.7813, 0.5937, 0.7813, 0.5937, 0.8125, 0.5625, 0.8125, 0.4062, 0.8125, 0.4375, 0.8125, 0.4375, 0.8438, 0.4063, 0.8438, 0.4375, 0.8125, 0.4687, 0.8125, 0.4687, 0.8438, 0.4375, 0.8438, 0.4687, 0.8125, 0.5, 0.8125, 0.5, 0.8438, 0.4687, 0.8438, 0.5, 0.8125, 0.5312, 0.8125, 0.5312, 0.8438, 0.5, 0.8438, 0.5312, 0.8125, 0.5625, 0.8125, 0.5625, 0.8438, 0.5312, 0.8438, 0.5625, 0.8125, 0.5937, 0.8125, 0.5937, 0.8438, 0.5625, 0.8438, 0.4063, 0.8438, 0.4375, 0.8438, 0.4375, 0.875, 0.4063, 0.875, 0.4375, 0.8438, 0.4687, 0.8438, 0.4688, 0.875, 0.4375, 0.875, 0.4687, 0.8438, 0.5, 0.8438, 0.5, 0.875, 0.4688, 0.875, 0.5, 0.8438, 0.5312, 0.8438, 0.5312, 0.875, 0.5, 0.875, 0.5312, 0.8438, 0.5625, 0.8438, 0.5625, 0.875, 0.5312, 0.875, 0.5625, 0.8438, 0.5937, 0.8438, 0.5938, 0.875, 0.5625, 0.875, 0.4063, 0.875, 0.4375, 0.875, 0.4375, 0.9063, 0.4063, 0.9062, 0.4375, 0.875, 0.4688, 0.875, 0.4688, 0.9063, 0.4375, 0.9063, 0.4688, 0.875, 0.5, 0.875, 0.5, 0.9063, 0.4688, 0.9063, 0.5, 0.875, 0.5312, 0.875, 0.5313, 0.9063, 0.5, 0.9063, 0.5312, 0.875, 0.5625, 0.875, 0.5625, 0.9063, 0.5313, 0.9063, 0.5625, 0.875, 0.5938, 0.875, 0.5938, 0.9063, 0.5625, 0.9063, 0.4063, 0.9062, 0.4375, 0.9063, 0.4375, 0.9375, 0.4063, 0.9375, 0.4375, 0.9063, 0.4688, 0.9063, 0.4688, 0.9375, 0.4375, 0.9375, 0.4688, 0.9063, 0.5, 0.9063, 0.5, 0.9375, 0.4688, 0.9375, 0.5, 0.9063, 0.5313, 0.9063, 0.5312, 0.9375, 0.5, 0.9375, 0.5313, 0.9063, 0.5625, 0.9063, 0.5625, 0.9375, 0.5312, 0.9375, 0.5625, 0.9063, 0.5938, 0.9063, 0.5938, 0.9375, 0.5625, 0.9375, 0.4063, 0.9375, 0.4375, 0.9375, 0.4375, 0.9688, 0.4063, 0.9688, 0.4375, 0.9375, 0.4688, 0.9375, 0.4688, 0.9688, 0.4375, 0.9688, 0.4688, 0.9375, 0.5, 0.9375, 0.5, 0.9688, 0.4688, 0.9688, 0.5, 0.9375, 0.5312, 0.9375, 0.5313, 0.9688, 0.5, 0.9688, 0.5312, 0.9375, 0.5625, 0.9375, 0.5625, 0.9688, 0.5313, 0.9688, 0.5625, 0.9375, 0.5938, 0.9375, 0.5938, 0.9688, 0.5625, 0.9688, 0.375, 0.75, 0.4062, 0.75, 0.4062, 0.7812, 0.375, 0.7813, 0.4062, 0.75, 0.4375, 0.75, 0.4375, 0.7813, 0.4062, 0.7812, 0.4375, 0.75, 0.4687, 0.75, 0.4687, 0.7813, 0.4375, 0.7813, 0.4687, 0.75, 0.5, 0.75, 0.5, 0.7813, 0.4687, 0.7813, 0.5, 0.75, 0.5312, 0.75, 0.5312, 0.7813, 0.5, 0.7813, 0.5312, 0.75, 0.5625, 0.75, 0.5625, 0.7813, 0.5312, 0.7813, 0.5625, 0.75, 0.5937, 0.75, 0.5937, 0.7813, 0.5625, 0.7813, 0.5937, 0.75, 0.625, 0.75, 0.625, 0.7813, 0.5937, 0.7813, 0.5937, 0.7813, 0.625, 0.7813, 0.625, 0.8125, 0.5937, 0.8125, 0.5937, 0.8125, 0.625, 0.8125, 0.625, 0.8438, 0.5937, 0.8438, 0.5937, 0.8438, 0.625, 0.8438, 0.625, 0.875, 0.5938, 0.875, 0.5938, 0.875, 0.625, 0.875, 0.625, 0.9063, 0.5938, 0.9063, 0.5938, 0.9063, 0.625, 0.9063, 0.625, 0.9375, 0.5938, 0.9375, 0.5938, 0.9375, 0.625, 0.9375, 0.625, 0.9688, 0.5938, 0.9688, 0.5938, 0.9688, 0.625, 0.9688, 0.625, 1.0, 0.5938, 1.0, 0.5625, 0.9688, 0.5938, 0.9688, 0.5938, 1.0, 0.5625, 1.0, 0.5313, 0.9688, 0.5625, 0.9688, 0.5625, 1.0, 0.5313, 1.0, 0.5, 0.9688, 0.5313, 0.9688, 0.5313, 1.0, 0.5, 1.0, 0.4688, 0.9688, 0.5, 0.9688, 0.5, 1.0, 0.4688, 1.0, 0.4375, 0.9688, 0.4688, 0.9688, 0.4688, 1.0, 0.4375, 1.0, 0.4063, 0.9688, 0.4375, 0.9688, 0.4375, 1.0, 0.4063, 1.0, 0.375, 0.9688, 0.4063, 0.9688, 0.4063, 1.0, 0.375, 1.0, 0.375, 0.9375, 0.4063, 0.9375, 0.4063, 0.9688, 0.375, 0.9688, 0.375, 0.9063, 0.4063, 0.9062, 0.4063, 0.9375, 0.375, 0.9375, 0.375, 0.875, 0.4063, 0.875, 0.4063, 0.9062, 0.375, 0.9063, 0.375, 0.8438, 0.4063, 0.8438, 0.4063, 0.875, 0.375, 0.875, 0.375, 0.8125, 0.4062, 0.8125, 0.4063, 0.8438, 0.375, 0.8438, 0.375, 0.7813, 0.4062, 0.7812, 0.4062, 0.8125, 0.375, 0.8125, 0.4059, 0.0314, 0.4369, 0.03155, 0.4363, 0.0631, 0.4056, 0.0628, 0.4369, 0.03155, 0.4678, 0.0317, 0.4669, 0.06339, 0.4363, 0.0631, 0.4678, 0.0317, 0.4988, 0.03185, 0.4976, 0.0637, 0.4669, 0.06339, 0.4988, 0.03185, 0.5297, 0.03201, 0.5282, 0.064, 0.4976, 0.0637, 0.5297, 0.03201, 0.5607, 0.03216, 0.5588, 0.06431, 0.5282, 0.064, 0.5607, 0.03216, 0.5916, 0.03231, 0.5894, 0.06462, 0.5588, 0.06431, 0.4056, 0.0628, 0.4363, 0.0631, 0.4357, 0.09462, 0.4054, 0.09418, 0.4363, 0.0631, 0.4669, 0.06339, 0.4661, 0.09506, 0.4357, 0.09462, 0.4669, 0.06339, 0.4976, 0.0637, 0.4964, 0.09551, 0.4661, 0.09506, 0.4976, 0.0637, 0.5282, 0.064, 0.5267, 0.09597, 0.4964, 0.09551, 0.5282, 0.064, 0.5588, 0.06431, 0.557, 0.09644, 0.5267, 0.09597, 0.5588, 0.06431, 0.5894, 0.06462, 0.5873, 0.09691, 0.557, 0.09644, 0.4054, 0.09418, 0.4357, 0.09462, 0.4352, 0.1261, 0.4051, 0.1256, 0.4357, 0.09462, 0.4661, 0.09506, 0.4653, 0.1267, 0.4352, 0.1261, 0.4661, 0.09506, 0.4964, 0.09551, 0.4953, 0.1273, 0.4653, 0.1267, 0.4964, 0.09551, 0.5267, 0.09597, 0.5253, 0.1279, 0.4953, 0.1273, 0.5267, 0.09597, 0.557, 0.09644, 0.5553, 0.1285, 0.5253, 0.1279, 0.557, 0.09644, 0.5873, 0.09691, 0.5852, 0.1292, 0.5553, 0.1285, 0.4051, 0.1256, 0.4352, 0.1261, 0.4348, 0.1576, 0.4049, 0.1569, 0.4352, 0.1261, 0.4653, 0.1267, 0.4646, 0.1583, 0.4348, 0.1576, 0.4653, 0.1267, 0.4953, 0.1273, 0.4944, 0.159, 0.4646, 0.1583, 0.4953, 0.1273, 0.5253, 0.1279, 0.524, 0.1598, 0.4944, 0.159, 0.5253, 0.1279, 0.5553, 0.1285, 0.5536, 0.1606, 0.524, 0.1598, 0.5553, 0.1285, 0.5852, 0.1292, 0.5832, 0.1615, 0.5536, 0.1606, 0.4049, 0.1569, 0.4348, 0.1576, 0.4344, 0.189, 0.4047, 0.1882, 0.4348, 0.1576, 0.4646, 0.1583, 0.4641, 0.1898, 0.4344, 0.189, 0.4646, 0.1583, 0.4944, 0.159, 0.4936, 0.1907, 0.4641, 0.1898, 0.4944, 0.159, 0.524, 0.1598, 0.523, 0.1916, 0.4936, 0.1907, 0.524, 0.1598, 0.5536, 0.1606, 0.5522, 0.1926, 0.523, 0.1916, 0.5536, 0.1606, 0.5832, 0.1615, 0.5812, 0.1937, 0.5522, 0.1926, 0.4047, 0.1882, 0.4344, 0.189, 0.4342, 0.2204, 0.4046, 0.2195, 0.4344, 0.189, 0.4641, 0.1898, 0.4637, 0.2212, 0.4342, 0.2204, 0.4641, 0.1898, 0.4936, 0.1907, 0.4931, 0.2222, 0.4637, 0.2212, 0.4936, 0.1907, 0.523, 0.1916, 0.5222, 0.2232, 0.4931, 0.2222, 0.523, 0.1916, 0.5522, 0.1926, 0.5511, 0.2244, 0.5222, 0.2232, 0.5522, 0.1926, 0.5812, 0.1937, 0.5796, 0.2257, 0.5511, 0.2244, 0.375, 0.0, 0.4063, 0.0, 0.4059, 0.0314, 0.375, 0.03125, 0.4063, 0.0, 0.4375, 0.0, 0.4369, 0.03155, 0.4059, 0.0314, 0.4375, 0.0, 0.4688, 0.0, 0.4678, 0.0317, 0.4369, 0.03155, 0.4688, 0.0, 0.5, 0.0, 0.4988, 0.03185, 0.4678, 0.0317, 0.5, 0.0, 0.5313, 0.0, 0.5297, 0.03201, 0.4988, 0.03185, 0.5313, 0.0, 0.5625, 0.0, 0.5607, 0.03216, 0.5297, 0.03201, 0.5625, 0.0, 0.5938, 0.0, 0.5916, 0.03231, 0.5607, 0.03216, 0.5938, 0.0, 0.625, 0.0, 0.6225, 0.03246, 0.5916, 0.03231, 0.5916, 0.03231, 0.6225, 0.03246, 0.6201, 0.06493, 0.5894, 0.06462, 0.5894, 0.06462, 0.6201, 0.06493, 0.6176, 0.09739, 0.5873, 0.09691, 0.5873, 0.09691, 0.6176, 0.09739, 0.6151, 0.1299, 0.5852, 0.1292, 0.5852, 0.1292, 0.6151, 0.1299, 0.6127, 0.1623, 0.5832, 0.1615, 0.5832, 0.1615, 0.6127, 0.1623, 0.6102, 0.1948, 0.5812, 0.1937, 0.5812, 0.1937, 0.6102, 0.1948, 0.6077, 0.2272, 0.5796, 0.2257, 0.5796, 0.2257, 0.6077, 0.2272, 0.6053, 0.2597, 0.5788, 0.2574, 0.5511, 0.2244, 0.5796, 0.2257, 0.5788, 0.2574, 0.5506, 0.2558, 0.5222, 0.2232, 0.5511, 0.2244, 0.5506, 0.2558, 0.5219, 0.2546, 0.4931, 0.2222, 0.5222, 0.2232, 0.5219, 0.2546, 0.4929, 0.2535, 0.4637, 0.2212, 0.4931, 0.2222, 0.4929, 0.2535, 0.4636, 0.2525, 0.4342, 0.2204, 0.4637, 0.2212, 0.4636, 0.2525, 0.4341, 0.2517, 0.4046, 0.2195, 0.4342, 0.2204, 0.4341, 0.2517, 0.4046, 0.2508, 0.375, 0.2188, 0.4046, 0.2195, 0.4046, 0.2508, 0.375, 0.25, 0.375, 0.1875, 0.4047, 0.1882, 0.4046, 0.2195, 0.375, 0.2188, 0.375, 0.1563, 0.4049, 0.1569, 0.4047, 0.1882, 0.375, 0.1875, 0.375, 0.125, 0.4051, 0.1256, 0.4049, 0.1569, 0.375, 0.1563, 0.375, 0.09375, 0.4054, 0.09418, 0.4051, 0.1256, 0.375, 0.125, 0.375, 0.0625, 0.4056, 0.0628, 0.4054, 0.09418, 0.375, 0.09375, 0.375, 0.03125, 0.4059, 0.0314, 0.4056, 0.0628, 0.375, 0.0625, 0.1563, 0.5313, 0.1875, 0.5313, 0.1875, 0.5625, 0.1563, 0.5625, 0.1875, 0.5313, 0.2188, 0.5313, 0.2188, 0.5625, 0.1875, 0.5625, 0.2188, 0.5313, 0.25, 0.5313, 0.25, 0.5625, 0.2188, 0.5625, 0.25, 0.5313, 0.2812, 0.5313, 0.2812, 0.5625, 0.25, 0.5625, 0.2812, 0.5313, 0.3125, 0.5313, 0.3125, 0.5625, 0.2812, 0.5625, 0.3125, 0.5313, 0.3437, 0.5313, 0.3437, 0.5625, 0.3125, 0.5625, 0.1563, 0.5625, 0.1875, 0.5625, 0.1875, 0.5938, 0.1562, 0.5938, 0.1875, 0.5625, 0.2188, 0.5625, 0.2188, 0.5938, 0.1875, 0.5938, 0.2188, 0.5625, 0.25, 0.5625, 0.25, 0.5938, 0.2188, 0.5938, 0.25, 0.5625, 0.2812, 0.5625, 0.2812, 0.5938, 0.25, 0.5938, 0.2812, 0.5625, 0.3125, 0.5625, 0.3125, 0.5938, 0.2812, 0.5938, 0.3125, 0.5625, 0.3437, 0.5625, 0.3437, 0.5938, 0.3125, 0.5938, 0.1562, 0.5938, 0.1875, 0.5938, 0.1875, 0.625, 0.1563, 0.625, 0.1875, 0.5938, 0.2188, 0.5938, 0.2188, 0.625, 0.1875, 0.625, 0.2188, 0.5938, 0.25, 0.5938, 0.25, 0.625, 0.2188, 0.625, 0.25, 0.5938, 0.2812, 0.5938, 0.2812, 0.625, 0.25, 0.625, 0.2812, 0.5938, 0.3125, 0.5938, 0.3125, 0.625, 0.2812, 0.625, 0.3125, 0.5938, 0.3437, 0.5938, 0.3437, 0.625, 0.3125, 0.625, 0.1563, 0.625, 0.1875, 0.625, 0.1875, 0.6563, 0.1562, 0.6562, 0.1875, 0.625, 0.2188, 0.625, 0.2188, 0.6563, 0.1875, 0.6563, 0.2188, 0.625, 0.25, 0.625, 0.25, 0.6563, 0.2188, 0.6563, 0.25, 0.625, 0.2812, 0.625, 0.2812, 0.6563, 0.25, 0.6563, 0.2812, 0.625, 0.3125, 0.625, 0.3125, 0.6563, 0.2812, 0.6563, 0.3125, 0.625, 0.3437, 0.625, 0.3437, 0.6563, 0.3125, 0.6563, 0.1562, 0.6562, 0.1875, 0.6563, 0.1875, 0.6875, 0.1563, 0.6875, 0.1875, 0.6563, 0.2188, 0.6563, 0.2188, 0.6875, 0.1875, 0.6875, 0.2188, 0.6563, 0.25, 0.6563, 0.25, 0.6875, 0.2188, 0.6875, 0.25, 0.6563, 0.2812, 0.6563, 0.2812, 0.6875, 0.25, 0.6875, 0.2812, 0.6563, 0.3125, 0.6563, 0.3125, 0.6875, 0.2812, 0.6875, 0.3125, 0.6563, 0.3437, 0.6563, 0.3437, 0.6875, 0.3125, 0.6875, 0.1563, 0.6875, 0.1875, 0.6875, 0.1875, 0.7188, 0.1563, 0.7188, 0.1875, 0.6875, 0.2188, 0.6875, 0.2188, 0.7188, 0.1875, 0.7188, 0.2188, 0.6875, 0.25, 0.6875, 0.25, 0.7188, 0.2188, 0.7188, 0.25, 0.6875, 0.2812, 0.6875, 0.2812, 0.7188, 0.25, 0.7188, 0.2812, 0.6875, 0.3125, 0.6875, 0.3125, 0.7188, 0.2812, 0.7188, 0.3125, 0.6875, 0.3437, 0.6875, 0.3437, 0.7188, 0.3125, 0.7188, 0.125, 0.5, 0.1563, 0.5, 0.1563, 0.5313, 0.125, 0.5313, 0.1563, 0.5, 0.1875, 0.5, 0.1875, 0.5313, 0.1563, 0.5313, 0.1875, 0.5, 0.2188, 0.5, 0.2188, 0.5313, 0.1875, 0.5313, 0.2188, 0.5, 0.25, 0.5, 0.25, 0.5313, 0.2188, 0.5313, 0.25, 0.5, 0.2813, 0.5, 0.2812, 0.5313, 0.25, 0.5313, 0.2813, 0.5, 0.3125, 0.5, 0.3125, 0.5313, 0.2812, 0.5313, 0.3125, 0.5, 0.3438, 0.5, 0.3437, 0.5313, 0.3125, 0.5313, 0.3438, 0.5, 0.375, 0.5, 0.3749, 0.5313, 0.3437, 0.5313, 0.3437, 0.5313, 0.3749, 0.5313, 0.3749, 0.5625, 0.3437, 0.5625, 0.3437, 0.5625, 0.3749, 0.5625, 0.3749, 0.5938, 0.3437, 0.5938, 0.3437, 0.5938, 0.3749, 0.5938, 0.375, 0.625, 0.3437, 0.625, 0.3437, 0.625, 0.375, 0.625, 0.375, 0.6563, 0.3437, 0.6563, 0.3437, 0.6563, 0.375, 0.6563, 0.375, 0.6875, 0.3437, 0.6875, 0.3437, 0.6875, 0.375, 0.6875, 0.375, 0.7188, 0.3437, 0.7188, 0.3437, 0.7188, 0.375, 0.7188, 0.375, 0.75, 0.3438, 0.75, 0.3125, 0.7188, 0.3437, 0.7188, 0.3438, 0.75, 0.3125, 0.75, 0.2812, 0.7188, 0.3125, 0.7188, 0.3125, 0.75, 0.2813, 0.75, 0.25, 0.7188, 0.2812, 0.7188, 0.2813, 0.75, 0.25, 0.75, 0.2188, 0.7188, 0.25, 0.7188, 0.25, 0.75, 0.2188, 0.75, 0.1875, 0.7188, 0.2188, 0.7188, 0.2188, 0.75, 0.1875, 0.75, 0.1563, 0.7188, 0.1875, 0.7188, 0.1875, 0.75, 0.1563, 0.75, 0.125, 0.7188, 0.1563, 0.7188, 0.1563, 0.75, 0.125, 0.75, 0.125, 0.6875, 0.1563, 0.6875, 0.1563, 0.7188, 0.125, 0.7188, 0.125, 0.6563, 0.1562, 0.6562, 0.1563, 0.6875, 0.125, 0.6875, 0.125, 0.625, 0.1563, 0.625, 0.1562, 0.6562, 0.125, 0.6563, 0.125, 0.5938, 0.1562, 0.5938, 0.1563, 0.625, 0.125, 0.625, 0.125, 0.5625, 0.1563, 0.5625, 0.1562, 0.5938, 0.125, 0.5938, 0.125, 0.5313, 0.1563, 0.5313, 0.1563, 0.5625, 0.125, 0.5625, 0.406, 0.5314, 0.437, 0.5315, 0.4372, 0.5627, 0.406, 0.5626, 0.437, 0.5315, 0.468, 0.5316, 0.4683, 0.5627, 0.4372, 0.5627, 0.468, 0.5316, 0.4991, 0.5317, 0.4995, 0.5627, 0.4683, 0.5627, 0.4991, 0.5317, 0.5303, 0.5317, 0.5307, 0.5627, 0.4995, 0.5627, 0.5303, 0.5317, 0.5616, 0.5316, 0.5619, 0.5627, 0.5307, 0.5627, 0.5616, 0.5316, 0.593, 0.5315, 0.5931, 0.5627, 0.5619, 0.5627, 0.406, 0.5626, 0.4372, 0.5627, 0.4373, 0.5938, 0.4061, 0.5938, 0.4372, 0.5627, 0.4683, 0.5627, 0.4685, 0.5939, 0.4373, 0.5938, 0.4683, 0.5627, 0.4995, 0.5627, 0.4997, 0.5939, 0.4685, 0.5939, 0.4995, 0.5627, 0.5307, 0.5627, 0.5309, 0.5939, 0.4997, 0.5939, 0.5307, 0.5627, 0.5619, 0.5627, 0.5621, 0.5939, 0.5309, 0.5939, 0.5619, 0.5627, 0.5931, 0.5627, 0.5932, 0.5939, 0.5621, 0.5939, 0.4061, 0.5938, 0.4373, 0.5938, 0.4374, 0.625, 0.4062, 0.625, 0.4373, 0.5938, 0.4685, 0.5939, 0.4686, 0.6251, 0.4374, 0.625, 0.4685, 0.5939, 0.4997, 0.5939, 0.4998, 0.6251, 0.4686, 0.6251, 0.4997, 0.5939, 0.5309, 0.5939, 0.531, 0.6251, 0.4998, 0.6251, 0.5309, 0.5939, 0.5621, 0.5939, 0.5622, 0.6251, 0.531, 0.6251, 0.5621, 0.5939, 0.5932, 0.5939, 0.5933, 0.6251, 0.5622, 0.6251, 0.4062, 0.625, 0.4374, 0.625, 0.4375, 0.6563, 0.4062, 0.6563, 0.4374, 0.625, 0.4686, 0.6251, 0.4687, 0.6563, 0.4375, 0.6563, 0.4686, 0.6251, 0.4998, 0.6251, 0.4999, 0.6563, 0.4687, 0.6563, 0.4998, 0.6251, 0.531, 0.6251, 0.5311, 0.6563, 0.4999, 0.6563, 0.531, 0.6251, 0.5622, 0.6251, 0.5622, 0.6563, 0.5311, 0.6563, 0.5622, 0.6251, 0.5933, 0.6251, 0.5934, 0.6563, 0.5622, 0.6563, 0.4062, 0.6563, 0.4375, 0.6563, 0.4375, 0.6875, 0.4062, 0.6875, 0.4375, 0.6563, 0.4687, 0.6563, 0.4687, 0.6875, 0.4375, 0.6875, 0.4687, 0.6563, 0.4999, 0.6563, 0.4999, 0.6875, 0.4687, 0.6875, 0.4999, 0.6563, 0.5311, 0.6563, 0.5311, 0.6875, 0.4999, 0.6875, 0.5311, 0.6563, 0.5622, 0.6563, 0.5623, 0.6875, 0.5311, 0.6875, 0.5622, 0.6563, 0.5934, 0.6563, 0.5935, 0.6875, 0.5623, 0.6875, 0.4062, 0.6875, 0.4375, 0.6875, 0.4375, 0.7188, 0.4062, 0.7188, 0.4375, 0.6875, 0.4687, 0.6875, 0.4687, 0.7188, 0.4375, 0.7188, 0.4687, 0.6875, 0.4999, 0.6875, 0.5, 0.7188, 0.4687, 0.7188, 0.4999, 0.6875, 0.5311, 0.6875, 0.5312, 0.7188, 0.5, 0.7188, 0.5311, 0.6875, 0.5623, 0.6875, 0.5624, 0.7188, 0.5312, 0.7188, 0.5623, 0.6875, 0.5935, 0.6875, 0.5936, 0.7188, 0.5624, 0.7188, 0.375, 0.5, 0.4058, 0.5002, 0.406, 0.5314, 0.3749, 0.5313, 0.4058, 0.5002, 0.4367, 0.5004, 0.437, 0.5315, 0.406, 0.5314, 0.4367, 0.5004, 0.4676, 0.5006, 0.468, 0.5316, 0.437, 0.5315, 0.4676, 0.5006, 0.4986, 0.5007, 0.4991, 0.5317, 0.468, 0.5316, 0.4986, 0.5007, 0.5297, 0.5007, 0.5303, 0.5317, 0.4991, 0.5317, 0.5297, 0.5007, 0.561, 0.5007, 0.5616, 0.5316, 0.5303, 0.5317, 0.561, 0.5007, 0.5925, 0.5006, 0.593, 0.5315, 0.5616, 0.5316, 0.5925, 0.5006, 0.625, 0.5, 0.6243, 0.5314, 0.593, 0.5315, 0.593, 0.5315, 0.6243, 0.5314, 0.6242, 0.5626, 0.5931, 0.5627, 0.5931, 0.5627, 0.6242, 0.5626, 0.6242, 0.5939, 0.5932, 0.5939, 0.5932, 0.5939, 0.6242, 0.5939, 0.6243, 0.6251, 0.5933, 0.6251, 0.5933, 0.6251, 0.6243, 0.6251, 0.6244, 0.6563, 0.5934, 0.6563, 0.5934, 0.6563, 0.6244, 0.6563, 0.6246, 0.6875, 0.5935, 0.6875, 0.5935, 0.6875, 0.6246, 0.6875, 0.6248, 0.7188, 0.5936, 0.7188, 0.5936, 0.7188, 0.6248, 0.7188, 0.625, 0.75, 0.5937, 0.75, 0.5624, 0.7188, 0.5936, 0.7188, 0.5937, 0.75, 0.5625, 0.75, 0.5312, 0.7188, 0.5624, 0.7188, 0.5625, 0.75, 0.5312, 0.75, 0.5, 0.7188, 0.5312, 0.7188, 0.5312, 0.75, 0.5, 0.75, 0.4687, 0.7188, 0.5, 0.7188, 0.5, 0.75, 0.4687, 0.75, 0.4375, 0.7188, 0.4687, 0.7188, 0.4687, 0.75, 0.4375, 0.75, 0.4062, 0.7188, 0.4375, 0.7188, 0.4375, 0.75, 0.4062, 0.75, 0.375, 0.7188, 0.4062, 0.7188, 0.4062, 0.75, 0.375, 0.75, 0.375, 0.6875, 0.4062, 0.6875, 0.4062, 0.7188, 0.375, 0.7188, 0.375, 0.6563, 0.4062, 0.6563, 0.4062, 0.6875, 0.375, 0.6875, 0.375, 0.625, 0.4062, 0.625, 0.4062, 0.6563, 0.375, 0.6563, 0.3749, 0.5938, 0.4061, 0.5938, 0.4062, 0.625, 0.375, 0.625, 0.3749, 0.5625, 0.406, 0.5626, 0.4061, 0.5938, 0.3749, 0.5938, 0.3749, 0.5313, 0.406, 0.5314, 0.406, 0.5626, 0.3749, 0.5625, 0.4046, 0.282, 0.4342, 0.2829, 0.4344, 0.314, 0.4047, 0.3132, 0.4342, 0.2829, 0.4637, 0.2837, 0.4641, 0.3148, 0.4344, 0.314, 0.4637, 0.2837, 0.4931, 0.2847, 0.4936, 0.3157, 0.4641, 0.3148, 0.4931, 0.2847, 0.5222, 0.2857, 0.523, 0.3166, 0.4936, 0.3157, 0.5222, 0.2857, 0.5511, 0.2869, 0.5522, 0.3176, 0.523, 0.3166, 0.5511, 0.2869, 0.5796, 0.2882, 0.5812, 0.3187, 0.5522, 0.3176, 0.4047, 0.3132, 0.4344, 0.314, 0.4347, 0.3451, 0.4049, 0.3444, 0.4344, 0.314, 0.4641, 0.3148, 0.4646, 0.3458, 0.4347, 0.3451, 0.4641, 0.3148, 0.4936, 0.3157, 0.4943, 0.3465, 0.4646, 0.3458, 0.4936, 0.3157, 0.523, 0.3166, 0.524, 0.3473, 0.4943, 0.3465, 0.523, 0.3166, 0.5522, 0.3176, 0.5536, 0.3481, 0.524, 0.3473, 0.5522, 0.3176, 0.5812, 0.3187, 0.5831, 0.349, 0.5536, 0.3481, 0.4049, 0.3444, 0.4347, 0.3451, 0.4351, 0.3762, 0.4051, 0.3756, 0.4347, 0.3451, 0.4646, 0.3458, 0.4652, 0.3768, 0.4351, 0.3762, 0.4646, 0.3458, 0.4943, 0.3465, 0.4952, 0.3774, 0.4652, 0.3768, 0.4943, 0.3465, 0.524, 0.3473, 0.5252, 0.378, 0.4952, 0.3774, 0.524, 0.3473, 0.5536, 0.3481, 0.5552, 0.3786, 0.5252, 0.378, 0.5536, 0.3481, 0.5831, 0.349, 0.5852, 0.3792, 0.5552, 0.3786, 0.4051, 0.3756, 0.4351, 0.3762, 0.4355, 0.4072, 0.4053, 0.4067, 0.4351, 0.3762, 0.4652, 0.3768, 0.4658, 0.4077, 0.4355, 0.4072, 0.4652, 0.3768, 0.4952, 0.3774, 0.4961, 0.4081, 0.4658, 0.4077, 0.4952, 0.3774, 0.5252, 0.378, 0.5265, 0.4086, 0.4961, 0.4081, 0.5252, 0.378, 0.5552, 0.3786, 0.5568, 0.409, 0.5265, 0.4086, 0.5552, 0.3786, 0.5852, 0.3792, 0.5872, 0.4095, 0.5568, 0.409, 0.4053, 0.4067, 0.4355, 0.4072, 0.436, 0.4383, 0.4055, 0.4379, 0.4355, 0.4072, 0.4658, 0.4077, 0.4665, 0.4386, 0.436, 0.4383, 0.4658, 0.4077, 0.4961, 0.4081, 0.4971, 0.4389, 0.4665, 0.4386, 0.4961, 0.4081, 0.5265, 0.4086, 0.5277, 0.4392, 0.4971, 0.4389, 0.5265, 0.4086, 0.5568, 0.409, 0.5584, 0.4395, 0.5277, 0.4392, 0.5568, 0.409, 0.5872, 0.4095, 0.5892, 0.4397, 0.5584, 0.4395, 0.4055, 0.4379, 0.436, 0.4383, 0.4364, 0.4693, 0.4057, 0.469, 0.436, 0.4383, 0.4665, 0.4386, 0.4671, 0.4696, 0.4364, 0.4693, 0.4665, 0.4386, 0.4971, 0.4389, 0.4979, 0.4698, 0.4671, 0.4696, 0.4971, 0.4389, 0.5277, 0.4392, 0.5288, 0.4699, 0.4979, 0.4698, 0.5277, 0.4392, 0.5584, 0.4395, 0.5599, 0.47, 0.5288, 0.4699, 0.5584, 0.4395, 0.5892, 0.4397, 0.5911, 0.47, 0.5599, 0.47, 0.375, 0.25, 0.4046, 0.2508, 0.4046, 0.282, 0.375, 0.2813, 0.4046, 0.2508, 0.4341, 0.2517, 0.4342, 0.2829, 0.4046, 0.282, 0.4341, 0.2517, 0.4636, 0.2525, 0.4637, 0.2837, 0.4342, 0.2829, 0.4636, 0.2525, 0.4929, 0.2535, 0.4931, 0.2847, 0.4637, 0.2837, 0.4929, 0.2535, 0.5219, 0.2546, 0.5222, 0.2857, 0.4931, 0.2847, 0.5219, 0.2546, 0.5506, 0.2558, 0.5511, 0.2869, 0.5222, 0.2857, 0.5506, 0.2558, 0.5788, 0.2574, 0.5796, 0.2882, 0.5511, 0.2869, 0.5788, 0.2574, 0.6053, 0.2597, 0.6077, 0.2897, 0.5796, 0.2882, 0.5796, 0.2882, 0.6077, 0.2897, 0.6102, 0.3198, 0.5812, 0.3187, 0.5812, 0.3187, 0.6102, 0.3198, 0.6127, 0.3498, 0.5831, 0.349, 0.5831, 0.349, 0.6127, 0.3498, 0.6151, 0.3799, 0.5852, 0.3792, 0.5852, 0.3792, 0.6151, 0.3799, 0.6176, 0.4099, 0.5872, 0.4095, 0.5872, 0.4095, 0.6176, 0.4099, 0.6201, 0.4399, 0.5892, 0.4397, 0.5892, 0.4397, 0.6201, 0.4399, 0.6225, 0.47, 0.5911, 0.47, 0.5911, 0.47, 0.6225, 0.47, 0.625, 0.5, 0.5925, 0.5006, 0.5599, 0.47, 0.5911, 0.47, 0.5925, 0.5006, 0.561, 0.5007, 0.5288, 0.4699, 0.5599, 0.47, 0.561, 0.5007, 0.5297, 0.5007, 0.4979, 0.4698, 0.5288, 0.4699, 0.5297, 0.5007, 0.4986, 0.5007, 0.4671, 0.4696, 0.4979, 0.4698, 0.4986, 0.5007, 0.4676, 0.5006, 0.4364, 0.4693, 0.4671, 0.4696, 0.4676, 0.5006, 0.4367, 0.5004, 0.4057, 0.469, 0.4364, 0.4693, 0.4367, 0.5004, 0.4058, 0.5002, 0.375, 0.4688, 0.4057, 0.469, 0.4058, 0.5002, 0.375, 0.5, 0.375, 0.4375, 0.4055, 0.4379, 0.4057, 0.469, 0.375, 0.4688, 0.375, 0.4063, 0.4053, 0.4067, 0.4055, 0.4379, 0.375, 0.4375, 0.375, 0.375, 0.4051, 0.3756, 0.4053, 0.4067, 0.375, 0.4063, 0.375, 0.3438, 0.4049, 0.3444, 0.4051, 0.3756, 0.375, 0.375, 0.375, 0.3125, 0.4047, 0.3132, 0.4049, 0.3444, 0.375, 0.3438, 0.375, 0.2813, 0.4046, 0.282, 0.4047, 0.3132, 0.375, 0.3125])
me_cube.materials.append(mat_material)
me_cube.use_remesh_preserve_volume = False
me_cube.use_remesh_preserve_attributes = False
me_cube.use_mirror_vertex_groups = False
me_cube.update()

# ---- objects
ob_cube = bpy.data.objects.new('Cube', me_cube)
ob_light = bpy.data.objects.new('Light', light_light)
ob_camera = bpy.data.objects.new('Camera', cam_camera)
ob_empty = bpy.data.objects.new('Empty', img_rocky_png)

# ---- transforms, parenting, visibility, modifiers, constraints
ob_cube.location = (-0.006169, -0.268, 0.05812)
ob_cube.rotation_euler = (0.05707, -0.4859, -0.6904)
ob_cube.scale = (0.82, 1.0, 1.0)
ob_cube.lock_rotations_4d = False
ob_cube.empty_display_type = 'ARROWS'
ob_cube.lineart.crease_threshold = 0.0
ob_light.location = (4.076, 1.005, 5.904)
ob_light.rotation_euler = (0.6503, 0.05522, 1.866)
ob_light.lock_rotations_4d = False
ob_light.empty_display_type = 'ARROWS'
ob_light.color = (0.0, 0.0, 0.0, 0.0)
ob_light.lineart.crease_threshold = 0.0
ob_camera.location = (7.359, -6.926, 4.958)
ob_camera.rotation_euler = (1.109, 0.0, 0.8149)
ob_camera.lock_rotations_4d = False
ob_camera.empty_display_type = 'ARROWS'
ob_camera.color = (0.0, 0.0, 0.0, 0.0)
ob_camera.display_type = 'WIRE'
ob_camera.lineart.crease_threshold = 0.0
ob_empty.location = (-4.082, -0.2638, 0.6251)
ob_empty.rotation_euler = (1.389, 2.189e-06, 1.417)
ob_empty.empty_display_type = 'IMAGE'
ob_empty.empty_display_size = 4.615
ob_empty.empty_image_offset = (-0.4582, -0.5)

# ---- collection membership
col_collection.objects.link(ob_cube)
col_collection.objects.link(ob_light)
col_collection.objects.link(ob_camera)
col_collection.objects.link(ob_empty)

# ---- scene / render settings (as saved in the file)
scene.camera = ob_camera
scene.frame_start = 1; scene.frame_end = 250; scene.frame_set(1)
scene.render.engine = 'BLENDER_EEVEE_NEXT'
scene.cycles.sampling_pattern = 'TABULATED_SOBOL'
scene.cycles.use_light_tree = False
scene.view_settings.view_transform = 'Filmic'
bpy.context.view_layer.update()
